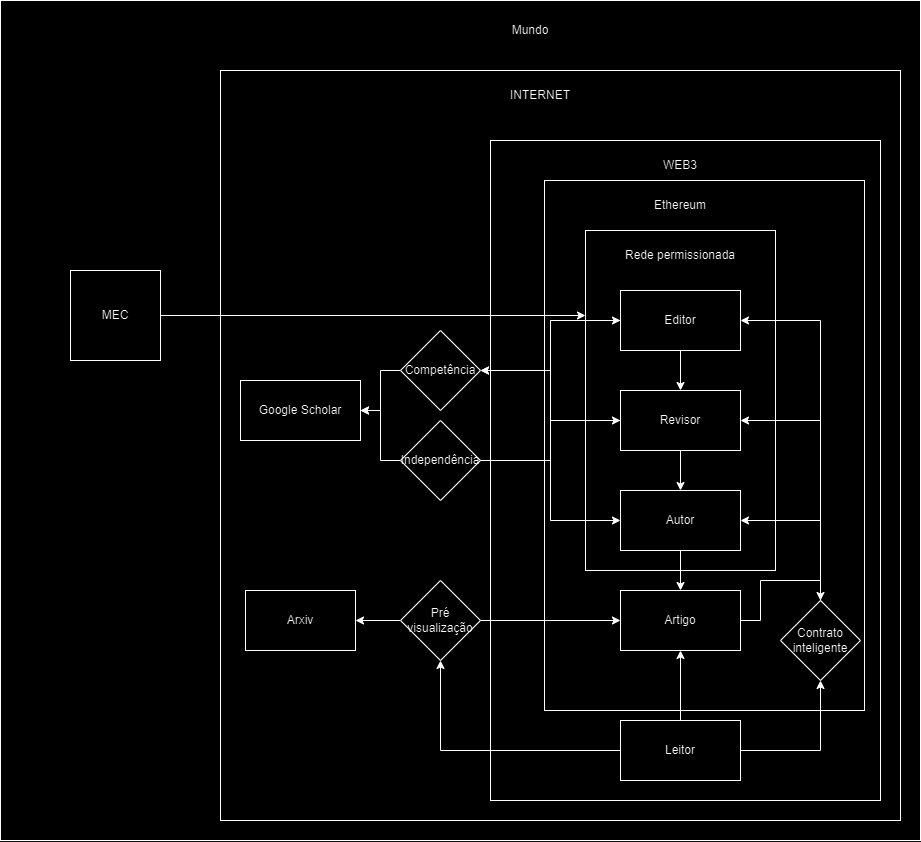

The diagram above was exported from draw.io. Its source (the exported page's mxGraphModel, read from the mxfile embedded in the PNG):
<mxGraphModel dx="2577" dy="2111" grid="1" gridSize="10" guides="1" tooltips="1" connect="1" arrows="1" fold="1" page="1" pageScale="1" pageWidth="827" pageHeight="1169" math="0" shadow="0">
  <root>
    <mxCell id="0" />
    <mxCell id="1" parent="0" />
    <mxCell id="7J1RERoN09ZGBmLF1Z6X-57" value="" style="rounded=0;whiteSpace=wrap;html=1;" parent="1" vertex="1">
      <mxGeometry x="-290" y="-180" width="920" height="840" as="geometry" />
    </mxCell>
    <mxCell id="7J1RERoN09ZGBmLF1Z6X-55" value="" style="rounded=0;whiteSpace=wrap;html=1;" parent="1" vertex="1">
      <mxGeometry x="-70" y="-110" width="680" height="750" as="geometry" />
    </mxCell>
    <mxCell id="7J1RERoN09ZGBmLF1Z6X-12" value="" style="rounded=0;whiteSpace=wrap;html=1;" parent="1" vertex="1">
      <mxGeometry x="200" y="-40" width="390" height="660" as="geometry" />
    </mxCell>
    <mxCell id="7J1RERoN09ZGBmLF1Z6X-37" value="" style="rounded=0;whiteSpace=wrap;html=1;" parent="1" vertex="1">
      <mxGeometry x="254" width="320" height="530" as="geometry" />
    </mxCell>
    <mxCell id="7J1RERoN09ZGBmLF1Z6X-29" value="Arxiv" style="rounded=0;whiteSpace=wrap;html=1;" parent="1" vertex="1">
      <mxGeometry x="-45" y="410" width="110" height="60" as="geometry" />
    </mxCell>
    <mxCell id="7J1RERoN09ZGBmLF1Z6X-6" value="" style="rounded=0;whiteSpace=wrap;html=1;" parent="1" vertex="1">
      <mxGeometry x="295" y="50" width="190" height="340" as="geometry" />
    </mxCell>
    <mxCell id="7J1RERoN09ZGBmLF1Z6X-5" style="edgeStyle=orthogonalEdgeStyle;rounded=0;orthogonalLoop=1;jettySize=auto;html=1;exitX=0.5;exitY=1;exitDx=0;exitDy=0;entryX=0.5;entryY=0;entryDx=0;entryDy=0;" parent="1" source="7J1RERoN09ZGBmLF1Z6X-1" target="7J1RERoN09ZGBmLF1Z6X-2" edge="1">
      <mxGeometry relative="1" as="geometry" />
    </mxCell>
    <mxCell id="7J1RERoN09ZGBmLF1Z6X-45" style="edgeStyle=orthogonalEdgeStyle;rounded=0;orthogonalLoop=1;jettySize=auto;html=1;exitX=0;exitY=0.5;exitDx=0;exitDy=0;entryX=1;entryY=0.5;entryDx=0;entryDy=0;" parent="1" source="7J1RERoN09ZGBmLF1Z6X-1" target="7J1RERoN09ZGBmLF1Z6X-40" edge="1">
      <mxGeometry relative="1" as="geometry" />
    </mxCell>
    <mxCell id="7J1RERoN09ZGBmLF1Z6X-1" value="Editor" style="rounded=0;whiteSpace=wrap;html=1;" parent="1" vertex="1">
      <mxGeometry x="330" y="110" width="120" height="60" as="geometry" />
    </mxCell>
    <mxCell id="7J1RERoN09ZGBmLF1Z6X-4" style="edgeStyle=orthogonalEdgeStyle;rounded=0;orthogonalLoop=1;jettySize=auto;html=1;exitX=0.5;exitY=1;exitDx=0;exitDy=0;entryX=0.5;entryY=0;entryDx=0;entryDy=0;" parent="1" source="7J1RERoN09ZGBmLF1Z6X-2" target="7J1RERoN09ZGBmLF1Z6X-3" edge="1">
      <mxGeometry relative="1" as="geometry" />
    </mxCell>
    <mxCell id="7J1RERoN09ZGBmLF1Z6X-44" style="edgeStyle=orthogonalEdgeStyle;rounded=0;orthogonalLoop=1;jettySize=auto;html=1;exitX=0;exitY=0.5;exitDx=0;exitDy=0;entryX=1;entryY=0.5;entryDx=0;entryDy=0;" parent="1" source="7J1RERoN09ZGBmLF1Z6X-2" target="7J1RERoN09ZGBmLF1Z6X-40" edge="1">
      <mxGeometry relative="1" as="geometry" />
    </mxCell>
    <mxCell id="7J1RERoN09ZGBmLF1Z6X-2" value="Revisor" style="rounded=0;whiteSpace=wrap;html=1;" parent="1" vertex="1">
      <mxGeometry x="330" y="210" width="120" height="60" as="geometry" />
    </mxCell>
    <mxCell id="7J1RERoN09ZGBmLF1Z6X-11" style="edgeStyle=orthogonalEdgeStyle;rounded=0;orthogonalLoop=1;jettySize=auto;html=1;exitX=0.5;exitY=1;exitDx=0;exitDy=0;entryX=0.5;entryY=0;entryDx=0;entryDy=0;" parent="1" source="7J1RERoN09ZGBmLF1Z6X-3" target="7J1RERoN09ZGBmLF1Z6X-9" edge="1">
      <mxGeometry relative="1" as="geometry" />
    </mxCell>
    <mxCell id="7J1RERoN09ZGBmLF1Z6X-3" value="Autor" style="rounded=0;whiteSpace=wrap;html=1;" parent="1" vertex="1">
      <mxGeometry x="330" y="310" width="120" height="60" as="geometry" />
    </mxCell>
    <mxCell id="7J1RERoN09ZGBmLF1Z6X-7" value="Rede permissionada" style="text;html=1;align=center;verticalAlign=middle;whiteSpace=wrap;rounded=0;" parent="1" vertex="1">
      <mxGeometry x="325" y="60" width="130" height="30" as="geometry" />
    </mxCell>
    <mxCell id="7J1RERoN09ZGBmLF1Z6X-10" style="edgeStyle=orthogonalEdgeStyle;rounded=0;orthogonalLoop=1;jettySize=auto;html=1;exitX=0.5;exitY=0;exitDx=0;exitDy=0;entryX=0.5;entryY=1;entryDx=0;entryDy=0;" parent="1" source="7J1RERoN09ZGBmLF1Z6X-8" target="7J1RERoN09ZGBmLF1Z6X-9" edge="1">
      <mxGeometry relative="1" as="geometry" />
    </mxCell>
    <mxCell id="7J1RERoN09ZGBmLF1Z6X-28" style="edgeStyle=orthogonalEdgeStyle;rounded=0;orthogonalLoop=1;jettySize=auto;html=1;exitX=1;exitY=0.5;exitDx=0;exitDy=0;entryX=0.5;entryY=1;entryDx=0;entryDy=0;" parent="1" source="7J1RERoN09ZGBmLF1Z6X-8" target="7J1RERoN09ZGBmLF1Z6X-20" edge="1">
      <mxGeometry relative="1" as="geometry" />
    </mxCell>
    <mxCell id="7J1RERoN09ZGBmLF1Z6X-35" style="edgeStyle=orthogonalEdgeStyle;rounded=0;orthogonalLoop=1;jettySize=auto;html=1;entryX=0.5;entryY=1;entryDx=0;entryDy=0;" parent="1" source="7J1RERoN09ZGBmLF1Z6X-8" target="7J1RERoN09ZGBmLF1Z6X-33" edge="1">
      <mxGeometry relative="1" as="geometry" />
    </mxCell>
    <mxCell id="7J1RERoN09ZGBmLF1Z6X-8" value="Leitor" style="rounded=0;whiteSpace=wrap;html=1;" parent="1" vertex="1">
      <mxGeometry x="330" y="540" width="120" height="60" as="geometry" />
    </mxCell>
    <mxCell id="7J1RERoN09ZGBmLF1Z6X-23" style="edgeStyle=orthogonalEdgeStyle;rounded=0;orthogonalLoop=1;jettySize=auto;html=1;exitX=1;exitY=0.5;exitDx=0;exitDy=0;entryX=0.5;entryY=0;entryDx=0;entryDy=0;" parent="1" source="7J1RERoN09ZGBmLF1Z6X-9" target="7J1RERoN09ZGBmLF1Z6X-20" edge="1">
      <mxGeometry relative="1" as="geometry" />
    </mxCell>
    <mxCell id="7J1RERoN09ZGBmLF1Z6X-31" style="edgeStyle=orthogonalEdgeStyle;rounded=0;orthogonalLoop=1;jettySize=auto;html=1;exitX=0;exitY=0.5;exitDx=0;exitDy=0;entryX=1;entryY=0.5;entryDx=0;entryDy=0;" parent="1" source="7J1RERoN09ZGBmLF1Z6X-33" target="7J1RERoN09ZGBmLF1Z6X-29" edge="1">
      <mxGeometry relative="1" as="geometry" />
    </mxCell>
    <mxCell id="7J1RERoN09ZGBmLF1Z6X-9" value="Artigo" style="rounded=0;whiteSpace=wrap;html=1;" parent="1" vertex="1">
      <mxGeometry x="330" y="410" width="120" height="60" as="geometry" />
    </mxCell>
    <mxCell id="7J1RERoN09ZGBmLF1Z6X-13" value="WEB3" style="text;html=1;align=center;verticalAlign=middle;whiteSpace=wrap;rounded=0;" parent="1" vertex="1">
      <mxGeometry x="360" y="-30" width="60" height="30" as="geometry" />
    </mxCell>
    <mxCell id="7J1RERoN09ZGBmLF1Z6X-25" style="edgeStyle=orthogonalEdgeStyle;rounded=0;orthogonalLoop=1;jettySize=auto;html=1;exitX=0.5;exitY=0;exitDx=0;exitDy=0;entryX=1;entryY=0.5;entryDx=0;entryDy=0;" parent="1" source="7J1RERoN09ZGBmLF1Z6X-20" target="7J1RERoN09ZGBmLF1Z6X-3" edge="1">
      <mxGeometry relative="1" as="geometry" />
    </mxCell>
    <mxCell id="7J1RERoN09ZGBmLF1Z6X-26" style="edgeStyle=orthogonalEdgeStyle;rounded=0;orthogonalLoop=1;jettySize=auto;html=1;exitX=0.5;exitY=0;exitDx=0;exitDy=0;entryX=1;entryY=0.5;entryDx=0;entryDy=0;" parent="1" source="7J1RERoN09ZGBmLF1Z6X-20" target="7J1RERoN09ZGBmLF1Z6X-2" edge="1">
      <mxGeometry relative="1" as="geometry" />
    </mxCell>
    <mxCell id="7J1RERoN09ZGBmLF1Z6X-27" style="edgeStyle=orthogonalEdgeStyle;rounded=0;orthogonalLoop=1;jettySize=auto;html=1;exitX=0.5;exitY=0;exitDx=0;exitDy=0;entryX=1;entryY=0.5;entryDx=0;entryDy=0;" parent="1" source="7J1RERoN09ZGBmLF1Z6X-20" target="7J1RERoN09ZGBmLF1Z6X-1" edge="1">
      <mxGeometry relative="1" as="geometry" />
    </mxCell>
    <mxCell id="7J1RERoN09ZGBmLF1Z6X-20" value="Contrato inteligente" style="rhombus;whiteSpace=wrap;html=1;" parent="1" vertex="1">
      <mxGeometry x="490" y="420" width="80" height="80" as="geometry" />
    </mxCell>
    <mxCell id="7J1RERoN09ZGBmLF1Z6X-36" style="edgeStyle=orthogonalEdgeStyle;rounded=0;orthogonalLoop=1;jettySize=auto;html=1;exitX=1;exitY=0.5;exitDx=0;exitDy=0;entryX=0;entryY=0.5;entryDx=0;entryDy=0;" parent="1" source="7J1RERoN09ZGBmLF1Z6X-33" target="7J1RERoN09ZGBmLF1Z6X-9" edge="1">
      <mxGeometry relative="1" as="geometry" />
    </mxCell>
    <mxCell id="7J1RERoN09ZGBmLF1Z6X-33" value="Pré visualização" style="rhombus;whiteSpace=wrap;html=1;" parent="1" vertex="1">
      <mxGeometry x="110" y="400" width="80" height="80" as="geometry" />
    </mxCell>
    <mxCell id="7J1RERoN09ZGBmLF1Z6X-39" value="Ethereum" style="text;html=1;align=center;verticalAlign=middle;whiteSpace=wrap;rounded=0;" parent="1" vertex="1">
      <mxGeometry x="360" y="10" width="60" height="30" as="geometry" />
    </mxCell>
    <mxCell id="7J1RERoN09ZGBmLF1Z6X-53" style="edgeStyle=orthogonalEdgeStyle;rounded=0;orthogonalLoop=1;jettySize=auto;html=1;exitX=0;exitY=0.5;exitDx=0;exitDy=0;entryX=1;entryY=0.5;entryDx=0;entryDy=0;" parent="1" source="7J1RERoN09ZGBmLF1Z6X-40" target="7J1RERoN09ZGBmLF1Z6X-51" edge="1">
      <mxGeometry relative="1" as="geometry">
        <mxPoint x="80" y="240" as="targetPoint" />
        <Array as="points">
          <mxPoint x="90" y="190" />
          <mxPoint x="90" y="230" />
        </Array>
      </mxGeometry>
    </mxCell>
    <mxCell id="7J1RERoN09ZGBmLF1Z6X-40" value="Competência" style="rhombus;whiteSpace=wrap;html=1;" parent="1" vertex="1">
      <mxGeometry x="110" y="150" width="80" height="80" as="geometry" />
    </mxCell>
    <mxCell id="7J1RERoN09ZGBmLF1Z6X-47" style="edgeStyle=orthogonalEdgeStyle;rounded=0;orthogonalLoop=1;jettySize=auto;html=1;exitX=1;exitY=0.5;exitDx=0;exitDy=0;entryX=0;entryY=0.5;entryDx=0;entryDy=0;" parent="1" source="7J1RERoN09ZGBmLF1Z6X-46" target="7J1RERoN09ZGBmLF1Z6X-2" edge="1">
      <mxGeometry relative="1" as="geometry" />
    </mxCell>
    <mxCell id="7J1RERoN09ZGBmLF1Z6X-48" style="edgeStyle=orthogonalEdgeStyle;rounded=0;orthogonalLoop=1;jettySize=auto;html=1;exitX=1;exitY=0.5;exitDx=0;exitDy=0;entryX=0;entryY=0.5;entryDx=0;entryDy=0;" parent="1" source="7J1RERoN09ZGBmLF1Z6X-46" target="7J1RERoN09ZGBmLF1Z6X-3" edge="1">
      <mxGeometry relative="1" as="geometry" />
    </mxCell>
    <mxCell id="7J1RERoN09ZGBmLF1Z6X-49" style="edgeStyle=orthogonalEdgeStyle;rounded=0;orthogonalLoop=1;jettySize=auto;html=1;entryX=0;entryY=0.5;entryDx=0;entryDy=0;exitX=1;exitY=0.5;exitDx=0;exitDy=0;" parent="1" source="7J1RERoN09ZGBmLF1Z6X-46" target="7J1RERoN09ZGBmLF1Z6X-1" edge="1">
      <mxGeometry relative="1" as="geometry">
        <mxPoint x="199.53" y="170" as="targetPoint" />
        <mxPoint x="190" y="270" as="sourcePoint" />
      </mxGeometry>
    </mxCell>
    <mxCell id="7J1RERoN09ZGBmLF1Z6X-52" style="edgeStyle=orthogonalEdgeStyle;rounded=0;orthogonalLoop=1;jettySize=auto;html=1;exitX=0;exitY=0.5;exitDx=0;exitDy=0;entryX=1;entryY=0.5;entryDx=0;entryDy=0;" parent="1" source="7J1RERoN09ZGBmLF1Z6X-46" target="7J1RERoN09ZGBmLF1Z6X-51" edge="1">
      <mxGeometry relative="1" as="geometry" />
    </mxCell>
    <mxCell id="7J1RERoN09ZGBmLF1Z6X-46" value="Independência" style="rhombus;whiteSpace=wrap;html=1;" parent="1" vertex="1">
      <mxGeometry x="110" y="240" width="80" height="80" as="geometry" />
    </mxCell>
    <mxCell id="7J1RERoN09ZGBmLF1Z6X-51" value="Google Scholar" style="rounded=0;whiteSpace=wrap;html=1;" parent="1" vertex="1">
      <mxGeometry x="-50" y="200" width="120" height="60" as="geometry" />
    </mxCell>
    <mxCell id="7J1RERoN09ZGBmLF1Z6X-56" value="INTERNET" style="text;html=1;align=center;verticalAlign=middle;whiteSpace=wrap;rounded=0;" parent="1" vertex="1">
      <mxGeometry x="220" y="-100" width="60" height="30" as="geometry" />
    </mxCell>
    <mxCell id="7J1RERoN09ZGBmLF1Z6X-58" value="Mundo" style="text;html=1;align=center;verticalAlign=middle;whiteSpace=wrap;rounded=0;" parent="1" vertex="1">
      <mxGeometry x="210" y="-170" width="60" height="40" as="geometry" />
    </mxCell>
    <mxCell id="7J1RERoN09ZGBmLF1Z6X-61" style="edgeStyle=orthogonalEdgeStyle;rounded=0;orthogonalLoop=1;jettySize=auto;html=1;entryX=0;entryY=0.25;entryDx=0;entryDy=0;" parent="1" source="7J1RERoN09ZGBmLF1Z6X-60" target="7J1RERoN09ZGBmLF1Z6X-6" edge="1">
      <mxGeometry relative="1" as="geometry" />
    </mxCell>
    <mxCell id="7J1RERoN09ZGBmLF1Z6X-60" value="MEC" style="whiteSpace=wrap;html=1;aspect=fixed;" parent="1" vertex="1">
      <mxGeometry x="-220" y="90" width="90" height="90" as="geometry" />
    </mxCell>
  </root>
</mxGraphModel>